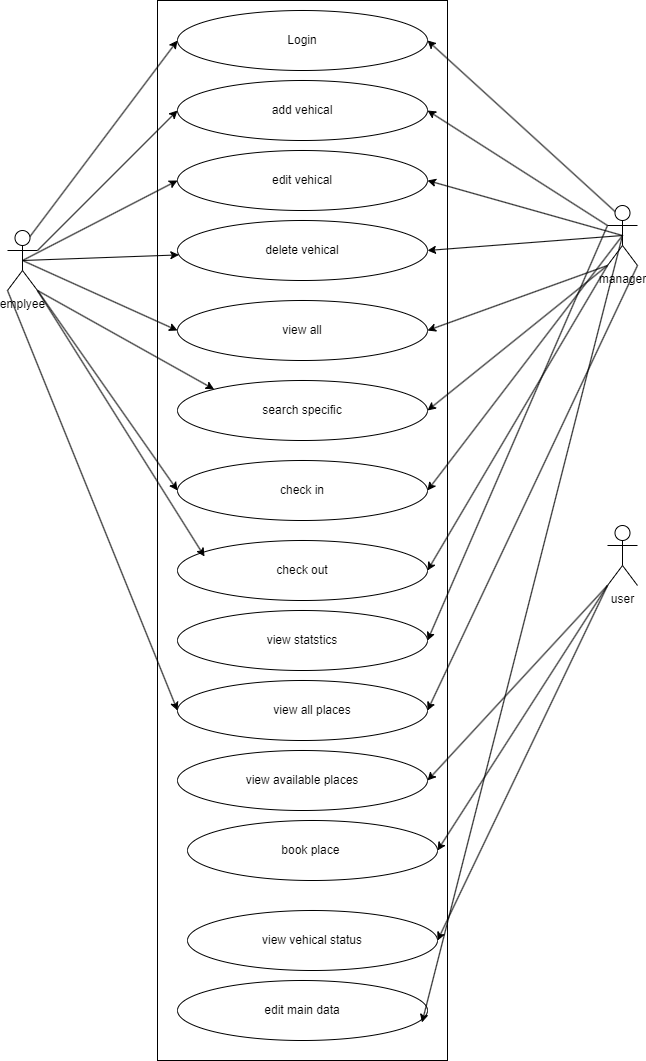

The diagram above was exported from draw.io. Its source (the exported page's mxGraphModel, read from the mxfile embedded in the PNG):
<mxGraphModel dx="1166" dy="779" grid="1" gridSize="10" guides="1" tooltips="1" connect="1" arrows="1" fold="1" page="1" pageScale="1" pageWidth="850" pageHeight="1100" math="0" shadow="0">
  <root>
    <mxCell id="0" />
    <mxCell id="1" parent="0" />
    <mxCell id="2" value="emplyee&lt;div&gt;&lt;br&gt;&lt;/div&gt;" style="shape=umlActor;verticalLabelPosition=bottom;verticalAlign=top;html=1;outlineConnect=0;" parent="1" vertex="1">
      <mxGeometry x="130" y="270" width="30" height="60" as="geometry" />
    </mxCell>
    <mxCell id="3" value="manager&lt;div&gt;&lt;br&gt;&lt;/div&gt;" style="shape=umlActor;verticalLabelPosition=bottom;verticalAlign=top;html=1;outlineConnect=0;" parent="1" vertex="1">
      <mxGeometry x="730" y="245" width="30" height="60" as="geometry" />
    </mxCell>
    <mxCell id="4" value="" style="rounded=0;whiteSpace=wrap;html=1;" parent="1" vertex="1">
      <mxGeometry x="280" y="40" width="290" height="1060" as="geometry" />
    </mxCell>
    <mxCell id="60" style="edgeStyle=none;html=1;exitX=0;exitY=1;exitDx=0;exitDy=0;exitPerimeter=0;entryX=1;entryY=0.5;entryDx=0;entryDy=0;" parent="1" source="10" target="58" edge="1">
      <mxGeometry relative="1" as="geometry" />
    </mxCell>
    <mxCell id="65" style="edgeStyle=none;html=1;exitX=0;exitY=1;exitDx=0;exitDy=0;exitPerimeter=0;entryX=1;entryY=0.5;entryDx=0;entryDy=0;" parent="1" source="10" target="61" edge="1">
      <mxGeometry relative="1" as="geometry" />
    </mxCell>
    <mxCell id="66" style="edgeStyle=none;html=1;exitX=0;exitY=1;exitDx=0;exitDy=0;exitPerimeter=0;entryX=1;entryY=0.5;entryDx=0;entryDy=0;" parent="1" source="10" target="62" edge="1">
      <mxGeometry relative="1" as="geometry" />
    </mxCell>
    <mxCell id="10" value="user" style="shape=umlActor;verticalLabelPosition=bottom;verticalAlign=top;html=1;outlineConnect=0;" parent="1" vertex="1">
      <mxGeometry x="730" y="565" width="30" height="60" as="geometry" />
    </mxCell>
    <mxCell id="12" value="" style="ellipse;whiteSpace=wrap;html=1;" parent="1" vertex="1">
      <mxGeometry x="300" y="50" width="250" height="60" as="geometry" />
    </mxCell>
    <mxCell id="13" value="" style="ellipse;whiteSpace=wrap;html=1;" parent="1" vertex="1">
      <mxGeometry x="300" y="120" width="250" height="60" as="geometry" />
    </mxCell>
    <mxCell id="14" value="" style="ellipse;whiteSpace=wrap;html=1;" parent="1" vertex="1">
      <mxGeometry x="300" y="190" width="250" height="60" as="geometry" />
    </mxCell>
    <mxCell id="15" value="" style="ellipse;whiteSpace=wrap;html=1;" parent="1" vertex="1">
      <mxGeometry x="300" y="260" width="250" height="60" as="geometry" />
    </mxCell>
    <mxCell id="16" value="" style="ellipse;whiteSpace=wrap;html=1;" parent="1" vertex="1">
      <mxGeometry x="300" y="340" width="250" height="60" as="geometry" />
    </mxCell>
    <mxCell id="17" value="" style="ellipse;whiteSpace=wrap;html=1;" parent="1" vertex="1">
      <mxGeometry x="300" y="420" width="250" height="60" as="geometry" />
    </mxCell>
    <mxCell id="18" value="" style="ellipse;whiteSpace=wrap;html=1;" parent="1" vertex="1">
      <mxGeometry x="300" y="500" width="250" height="60" as="geometry" />
    </mxCell>
    <mxCell id="19" value="" style="ellipse;whiteSpace=wrap;html=1;" parent="1" vertex="1">
      <mxGeometry x="300" y="580" width="250" height="60" as="geometry" />
    </mxCell>
    <mxCell id="20" value="" style="ellipse;whiteSpace=wrap;html=1;" parent="1" vertex="1">
      <mxGeometry x="300" y="650" width="250" height="60" as="geometry" />
    </mxCell>
    <mxCell id="21" value="Login" style="text;html=1;align=center;verticalAlign=middle;whiteSpace=wrap;rounded=0;glass=0;fillColor=none;" parent="1" vertex="1">
      <mxGeometry x="360" y="65" width="130" height="30" as="geometry" />
    </mxCell>
    <mxCell id="22" value="add vehical" style="text;html=1;align=center;verticalAlign=middle;whiteSpace=wrap;rounded=0;glass=0;fillColor=none;" parent="1" vertex="1">
      <mxGeometry x="360" y="135" width="130" height="30" as="geometry" />
    </mxCell>
    <mxCell id="23" value="edit vehical" style="text;html=1;align=center;verticalAlign=middle;whiteSpace=wrap;rounded=0;glass=0;fillColor=none;" parent="1" vertex="1">
      <mxGeometry x="360" y="205" width="130" height="30" as="geometry" />
    </mxCell>
    <mxCell id="27" style="edgeStyle=none;html=1;exitX=0.75;exitY=0.1;exitDx=0;exitDy=0;exitPerimeter=0;entryX=0;entryY=0.5;entryDx=0;entryDy=0;" parent="1" source="2" target="12" edge="1">
      <mxGeometry relative="1" as="geometry" />
    </mxCell>
    <mxCell id="28" style="edgeStyle=none;html=1;exitX=0.25;exitY=0.1;exitDx=0;exitDy=0;exitPerimeter=0;entryX=1;entryY=0.5;entryDx=0;entryDy=0;" parent="1" source="3" target="12" edge="1">
      <mxGeometry relative="1" as="geometry" />
    </mxCell>
    <mxCell id="29" style="edgeStyle=none;html=1;exitX=1;exitY=0.3333333333333333;exitDx=0;exitDy=0;exitPerimeter=0;entryX=0;entryY=0.5;entryDx=0;entryDy=0;" parent="1" source="2" target="13" edge="1">
      <mxGeometry relative="1" as="geometry" />
    </mxCell>
    <mxCell id="30" style="edgeStyle=none;html=1;exitX=0;exitY=0.3333333333333333;exitDx=0;exitDy=0;exitPerimeter=0;entryX=1;entryY=0.5;entryDx=0;entryDy=0;" parent="1" source="3" target="13" edge="1">
      <mxGeometry relative="1" as="geometry" />
    </mxCell>
    <mxCell id="31" style="edgeStyle=none;html=1;exitX=0.5;exitY=0.5;exitDx=0;exitDy=0;exitPerimeter=0;entryX=0;entryY=0.5;entryDx=0;entryDy=0;" parent="1" source="2" target="14" edge="1">
      <mxGeometry relative="1" as="geometry" />
    </mxCell>
    <mxCell id="32" style="edgeStyle=none;html=1;exitX=0.5;exitY=0.5;exitDx=0;exitDy=0;exitPerimeter=0;entryX=1;entryY=0.5;entryDx=0;entryDy=0;" parent="1" source="3" target="14" edge="1">
      <mxGeometry relative="1" as="geometry" />
    </mxCell>
    <mxCell id="33" style="edgeStyle=none;html=1;exitX=0.5;exitY=0.5;exitDx=0;exitDy=0;exitPerimeter=0;" parent="1" source="2" target="15" edge="1">
      <mxGeometry relative="1" as="geometry" />
    </mxCell>
    <mxCell id="34" value="delete vehical" style="text;html=1;align=center;verticalAlign=middle;whiteSpace=wrap;rounded=0;glass=0;fillColor=none;" parent="1" vertex="1">
      <mxGeometry x="360" y="275" width="130" height="30" as="geometry" />
    </mxCell>
    <mxCell id="35" style="edgeStyle=none;html=1;exitX=0.5;exitY=0.5;exitDx=0;exitDy=0;exitPerimeter=0;entryX=1;entryY=0.5;entryDx=0;entryDy=0;" parent="1" source="3" target="15" edge="1">
      <mxGeometry relative="1" as="geometry" />
    </mxCell>
    <mxCell id="36" value="view all" style="text;html=1;align=center;verticalAlign=middle;whiteSpace=wrap;rounded=0;glass=0;fillColor=none;" parent="1" vertex="1">
      <mxGeometry x="360" y="355" width="130" height="30" as="geometry" />
    </mxCell>
    <mxCell id="37" style="edgeStyle=none;html=1;exitX=0.5;exitY=0.5;exitDx=0;exitDy=0;exitPerimeter=0;entryX=0;entryY=0.5;entryDx=0;entryDy=0;" parent="1" source="2" target="16" edge="1">
      <mxGeometry relative="1" as="geometry" />
    </mxCell>
    <mxCell id="38" style="edgeStyle=none;html=1;exitX=0;exitY=1;exitDx=0;exitDy=0;exitPerimeter=0;entryX=1;entryY=0.5;entryDx=0;entryDy=0;" parent="1" source="3" target="16" edge="1">
      <mxGeometry relative="1" as="geometry" />
    </mxCell>
    <mxCell id="39" value="search specific" style="text;html=1;align=center;verticalAlign=middle;whiteSpace=wrap;rounded=0;glass=0;fillColor=none;" parent="1" vertex="1">
      <mxGeometry x="360" y="435" width="130" height="30" as="geometry" />
    </mxCell>
    <mxCell id="40" style="edgeStyle=none;html=1;exitX=1;exitY=1;exitDx=0;exitDy=0;exitPerimeter=0;entryX=0;entryY=0;entryDx=0;entryDy=0;" parent="1" source="2" target="17" edge="1">
      <mxGeometry relative="1" as="geometry" />
    </mxCell>
    <mxCell id="41" style="edgeStyle=none;html=1;exitX=0;exitY=1;exitDx=0;exitDy=0;exitPerimeter=0;entryX=1;entryY=0.5;entryDx=0;entryDy=0;" parent="1" source="3" target="17" edge="1">
      <mxGeometry relative="1" as="geometry" />
    </mxCell>
    <mxCell id="45" style="edgeStyle=none;html=1;exitX=1;exitY=1;exitDx=0;exitDy=0;exitPerimeter=0;entryX=0;entryY=0.5;entryDx=0;entryDy=0;" parent="1" source="2" target="18" edge="1">
      <mxGeometry relative="1" as="geometry" />
    </mxCell>
    <mxCell id="46" style="edgeStyle=none;html=1;exitX=0.5;exitY=0.5;exitDx=0;exitDy=0;exitPerimeter=0;entryX=1;entryY=0.5;entryDx=0;entryDy=0;" parent="1" source="3" target="18" edge="1">
      <mxGeometry relative="1" as="geometry" />
    </mxCell>
    <mxCell id="47" value="check in" style="text;html=1;align=center;verticalAlign=middle;whiteSpace=wrap;rounded=0;glass=0;fillColor=none;" parent="1" vertex="1">
      <mxGeometry x="360" y="515" width="130" height="30" as="geometry" />
    </mxCell>
    <mxCell id="48" value="check out" style="text;html=1;align=center;verticalAlign=middle;whiteSpace=wrap;rounded=0;glass=0;fillColor=none;" parent="1" vertex="1">
      <mxGeometry x="360" y="595" width="130" height="30" as="geometry" />
    </mxCell>
    <mxCell id="49" style="edgeStyle=none;html=1;exitX=1;exitY=1;exitDx=0;exitDy=0;exitPerimeter=0;entryX=0.108;entryY=0.267;entryDx=0;entryDy=0;entryPerimeter=0;" parent="1" source="2" target="19" edge="1">
      <mxGeometry relative="1" as="geometry" />
    </mxCell>
    <mxCell id="50" style="edgeStyle=none;html=1;exitX=0;exitY=1;exitDx=0;exitDy=0;exitPerimeter=0;entryX=1;entryY=0.5;entryDx=0;entryDy=0;" parent="1" source="3" target="19" edge="1">
      <mxGeometry relative="1" as="geometry" />
    </mxCell>
    <mxCell id="51" value="view statstics" style="text;html=1;align=center;verticalAlign=middle;whiteSpace=wrap;rounded=0;glass=0;fillColor=none;" parent="1" vertex="1">
      <mxGeometry x="360" y="665" width="130" height="30" as="geometry" />
    </mxCell>
    <mxCell id="52" style="edgeStyle=none;html=1;exitX=0;exitY=0.3333333333333333;exitDx=0;exitDy=0;exitPerimeter=0;entryX=1;entryY=0.5;entryDx=0;entryDy=0;" parent="1" source="3" target="20" edge="1">
      <mxGeometry relative="1" as="geometry" />
    </mxCell>
    <mxCell id="53" value="" style="ellipse;whiteSpace=wrap;html=1;" parent="1" vertex="1">
      <mxGeometry x="300" y="720" width="250" height="60" as="geometry" />
    </mxCell>
    <mxCell id="54" value="view all places" style="text;html=1;align=center;verticalAlign=middle;whiteSpace=wrap;rounded=0;glass=0;fillColor=none;" parent="1" vertex="1">
      <mxGeometry x="370" y="735" width="130" height="30" as="geometry" />
    </mxCell>
    <mxCell id="55" style="edgeStyle=none;html=1;exitX=0;exitY=1;exitDx=0;exitDy=0;exitPerimeter=0;entryX=0;entryY=0.5;entryDx=0;entryDy=0;" parent="1" source="2" target="53" edge="1">
      <mxGeometry relative="1" as="geometry" />
    </mxCell>
    <mxCell id="56" style="edgeStyle=none;html=1;exitX=1;exitY=1;exitDx=0;exitDy=0;exitPerimeter=0;entryX=1;entryY=0.5;entryDx=0;entryDy=0;" parent="1" source="3" target="53" edge="1">
      <mxGeometry relative="1" as="geometry" />
    </mxCell>
    <mxCell id="58" value="" style="ellipse;whiteSpace=wrap;html=1;" parent="1" vertex="1">
      <mxGeometry x="300" y="790" width="250" height="60" as="geometry" />
    </mxCell>
    <mxCell id="59" value="view available places" style="text;html=1;align=center;verticalAlign=middle;whiteSpace=wrap;rounded=0;glass=0;fillColor=none;" parent="1" vertex="1">
      <mxGeometry x="360" y="805" width="130" height="30" as="geometry" />
    </mxCell>
    <mxCell id="61" value="" style="ellipse;whiteSpace=wrap;html=1;" parent="1" vertex="1">
      <mxGeometry x="310" y="860" width="250" height="60" as="geometry" />
    </mxCell>
    <mxCell id="62" value="" style="ellipse;whiteSpace=wrap;html=1;" parent="1" vertex="1">
      <mxGeometry x="310" y="950" width="250" height="60" as="geometry" />
    </mxCell>
    <mxCell id="63" value="book place&amp;nbsp;" style="text;html=1;align=center;verticalAlign=middle;whiteSpace=wrap;rounded=0;glass=0;fillColor=none;" parent="1" vertex="1">
      <mxGeometry x="370" y="875" width="130" height="30" as="geometry" />
    </mxCell>
    <mxCell id="64" value="view vehical status" style="text;html=1;align=center;verticalAlign=middle;whiteSpace=wrap;rounded=0;glass=0;fillColor=none;" parent="1" vertex="1">
      <mxGeometry x="370" y="965" width="130" height="30" as="geometry" />
    </mxCell>
    <mxCell id="67" value="" style="ellipse;whiteSpace=wrap;html=1;" parent="1" vertex="1">
      <mxGeometry x="300" y="1020" width="250" height="60" as="geometry" />
    </mxCell>
    <mxCell id="68" value="edit main data" style="text;html=1;align=center;verticalAlign=middle;whiteSpace=wrap;rounded=0;glass=0;fillColor=none;" parent="1" vertex="1">
      <mxGeometry x="360" y="1035" width="130" height="30" as="geometry" />
    </mxCell>
    <mxCell id="69" style="edgeStyle=none;html=1;exitX=0.5;exitY=0.5;exitDx=0;exitDy=0;exitPerimeter=0;entryX=0.978;entryY=0.7;entryDx=0;entryDy=0;entryPerimeter=0;" parent="1" source="3" target="67" edge="1">
      <mxGeometry relative="1" as="geometry" />
    </mxCell>
  </root>
</mxGraphModel>